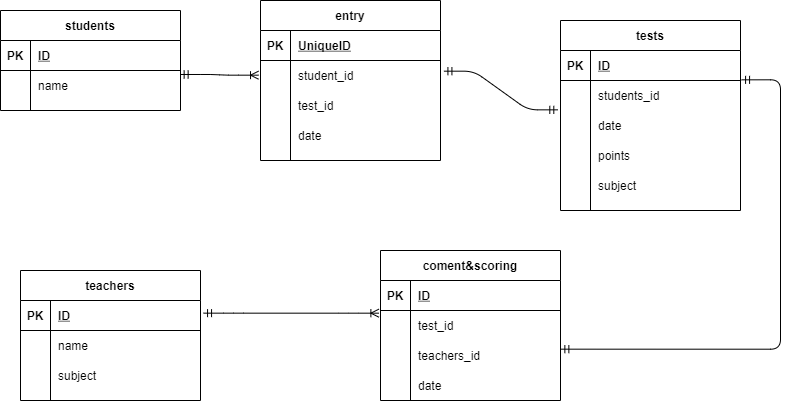

The diagram above was exported from draw.io. Its source (the exported page's mxGraphModel, read from the mxfile embedded in the PNG):
<mxGraphModel dx="1082" dy="430" grid="1" gridSize="10" guides="1" tooltips="1" connect="0" arrows="0" fold="1" page="1" pageScale="1" pageWidth="827" pageHeight="1169" math="0" shadow="0">
  <root>
    <mxCell id="0" />
    <mxCell id="1" parent="0" />
    <mxCell id="265" value="students" style="shape=table;startSize=30;container=1;collapsible=1;childLayout=tableLayout;fixedRows=1;rowLines=0;fontStyle=1;align=center;resizeLast=1;" parent="1" vertex="1">
      <mxGeometry x="30" y="60" width="180" height="100" as="geometry" />
    </mxCell>
    <mxCell id="266" value="" style="shape=partialRectangle;collapsible=0;dropTarget=0;pointerEvents=0;fillColor=none;top=0;left=0;bottom=1;right=0;points=[[0,0.5],[1,0.5]];portConstraint=eastwest;" parent="265" vertex="1">
      <mxGeometry y="30" width="180" height="30" as="geometry" />
    </mxCell>
    <mxCell id="267" value="PK" style="shape=partialRectangle;connectable=0;fillColor=none;top=0;left=0;bottom=0;right=0;fontStyle=1;overflow=hidden;" parent="266" vertex="1">
      <mxGeometry width="30" height="30" as="geometry" />
    </mxCell>
    <mxCell id="268" value="ID" style="shape=partialRectangle;connectable=0;fillColor=none;top=0;left=0;bottom=0;right=0;align=left;spacingLeft=6;fontStyle=5;overflow=hidden;" parent="266" vertex="1">
      <mxGeometry x="30" width="150" height="30" as="geometry" />
    </mxCell>
    <mxCell id="269" value="" style="shape=partialRectangle;collapsible=0;dropTarget=0;pointerEvents=0;fillColor=none;top=0;left=0;bottom=0;right=0;points=[[0,0.5],[1,0.5]];portConstraint=eastwest;" parent="265" vertex="1">
      <mxGeometry y="60" width="180" height="30" as="geometry" />
    </mxCell>
    <mxCell id="270" value="" style="shape=partialRectangle;connectable=0;fillColor=none;top=0;left=0;bottom=0;right=0;editable=1;overflow=hidden;" parent="269" vertex="1">
      <mxGeometry width="30" height="30" as="geometry" />
    </mxCell>
    <mxCell id="271" value="name" style="shape=partialRectangle;connectable=0;fillColor=none;top=0;left=0;bottom=0;right=0;align=left;spacingLeft=6;overflow=hidden;" parent="269" vertex="1">
      <mxGeometry x="30" width="150" height="30" as="geometry" />
    </mxCell>
    <mxCell id="278" value="teachers" style="shape=table;startSize=30;container=1;collapsible=1;childLayout=tableLayout;fixedRows=1;rowLines=0;fontStyle=1;align=center;resizeLast=1;" parent="1" vertex="1">
      <mxGeometry x="50" y="320" width="180" height="130" as="geometry" />
    </mxCell>
    <mxCell id="279" value="" style="shape=partialRectangle;collapsible=0;dropTarget=0;pointerEvents=0;fillColor=none;top=0;left=0;bottom=1;right=0;points=[[0,0.5],[1,0.5]];portConstraint=eastwest;" parent="278" vertex="1">
      <mxGeometry y="30" width="180" height="30" as="geometry" />
    </mxCell>
    <mxCell id="280" value="PK" style="shape=partialRectangle;connectable=0;fillColor=none;top=0;left=0;bottom=0;right=0;fontStyle=1;overflow=hidden;" parent="279" vertex="1">
      <mxGeometry width="30" height="30" as="geometry" />
    </mxCell>
    <mxCell id="281" value="ID" style="shape=partialRectangle;connectable=0;fillColor=none;top=0;left=0;bottom=0;right=0;align=left;spacingLeft=6;fontStyle=5;overflow=hidden;" parent="279" vertex="1">
      <mxGeometry x="30" width="150" height="30" as="geometry" />
    </mxCell>
    <mxCell id="282" value="" style="shape=partialRectangle;collapsible=0;dropTarget=0;pointerEvents=0;fillColor=none;top=0;left=0;bottom=0;right=0;points=[[0,0.5],[1,0.5]];portConstraint=eastwest;" parent="278" vertex="1">
      <mxGeometry y="60" width="180" height="30" as="geometry" />
    </mxCell>
    <mxCell id="283" value="" style="shape=partialRectangle;connectable=0;fillColor=none;top=0;left=0;bottom=0;right=0;editable=1;overflow=hidden;" parent="282" vertex="1">
      <mxGeometry width="30" height="30" as="geometry" />
    </mxCell>
    <mxCell id="284" value="name" style="shape=partialRectangle;connectable=0;fillColor=none;top=0;left=0;bottom=0;right=0;align=left;spacingLeft=6;overflow=hidden;" parent="282" vertex="1">
      <mxGeometry x="30" width="150" height="30" as="geometry" />
    </mxCell>
    <mxCell id="343" value="" style="shape=partialRectangle;collapsible=0;dropTarget=0;pointerEvents=0;fillColor=none;top=0;left=0;bottom=0;right=0;points=[[0,0.5],[1,0.5]];portConstraint=eastwest;" parent="278" vertex="1">
      <mxGeometry y="90" width="180" height="30" as="geometry" />
    </mxCell>
    <mxCell id="344" value="" style="shape=partialRectangle;connectable=0;fillColor=none;top=0;left=0;bottom=0;right=0;editable=1;overflow=hidden;" parent="343" vertex="1">
      <mxGeometry width="30" height="30" as="geometry" />
    </mxCell>
    <mxCell id="345" value="subject" style="shape=partialRectangle;connectable=0;fillColor=none;top=0;left=0;bottom=0;right=0;align=left;spacingLeft=6;overflow=hidden;" parent="343" vertex="1">
      <mxGeometry x="30" width="150" height="30" as="geometry" />
    </mxCell>
    <mxCell id="304" value="coment&amp;scoring" style="shape=table;startSize=30;container=1;collapsible=1;childLayout=tableLayout;fixedRows=1;rowLines=0;fontStyle=1;align=center;resizeLast=1;" parent="1" vertex="1">
      <mxGeometry x="410" y="300" width="180" height="150" as="geometry" />
    </mxCell>
    <mxCell id="305" value="" style="shape=partialRectangle;collapsible=0;dropTarget=0;pointerEvents=0;fillColor=none;top=0;left=0;bottom=1;right=0;points=[[0,0.5],[1,0.5]];portConstraint=eastwest;" parent="304" vertex="1">
      <mxGeometry y="30" width="180" height="30" as="geometry" />
    </mxCell>
    <mxCell id="306" value="PK" style="shape=partialRectangle;connectable=0;fillColor=none;top=0;left=0;bottom=0;right=0;fontStyle=1;overflow=hidden;" parent="305" vertex="1">
      <mxGeometry width="30" height="30" as="geometry" />
    </mxCell>
    <mxCell id="307" value="ID" style="shape=partialRectangle;connectable=0;fillColor=none;top=0;left=0;bottom=0;right=0;align=left;spacingLeft=6;fontStyle=5;overflow=hidden;" parent="305" vertex="1">
      <mxGeometry x="30" width="150" height="30" as="geometry" />
    </mxCell>
    <mxCell id="308" value="" style="shape=partialRectangle;collapsible=0;dropTarget=0;pointerEvents=0;fillColor=none;top=0;left=0;bottom=0;right=0;points=[[0,0.5],[1,0.5]];portConstraint=eastwest;" parent="304" vertex="1">
      <mxGeometry y="60" width="180" height="30" as="geometry" />
    </mxCell>
    <mxCell id="309" value="" style="shape=partialRectangle;connectable=0;fillColor=none;top=0;left=0;bottom=0;right=0;editable=1;overflow=hidden;" parent="308" vertex="1">
      <mxGeometry width="30" height="30" as="geometry" />
    </mxCell>
    <mxCell id="310" value="test_id" style="shape=partialRectangle;connectable=0;fillColor=none;top=0;left=0;bottom=0;right=0;align=left;spacingLeft=6;overflow=hidden;" parent="308" vertex="1">
      <mxGeometry x="30" width="150" height="30" as="geometry" />
    </mxCell>
    <mxCell id="311" value="" style="shape=partialRectangle;collapsible=0;dropTarget=0;pointerEvents=0;fillColor=none;top=0;left=0;bottom=0;right=0;points=[[0,0.5],[1,0.5]];portConstraint=eastwest;" parent="304" vertex="1">
      <mxGeometry y="90" width="180" height="30" as="geometry" />
    </mxCell>
    <mxCell id="312" value="" style="shape=partialRectangle;connectable=0;fillColor=none;top=0;left=0;bottom=0;right=0;editable=1;overflow=hidden;" parent="311" vertex="1">
      <mxGeometry width="30" height="30" as="geometry" />
    </mxCell>
    <mxCell id="313" value="teachers_id" style="shape=partialRectangle;connectable=0;fillColor=none;top=0;left=0;bottom=0;right=0;align=left;spacingLeft=6;overflow=hidden;" parent="311" vertex="1">
      <mxGeometry x="30" width="150" height="30" as="geometry" />
    </mxCell>
    <mxCell id="314" value="" style="shape=partialRectangle;collapsible=0;dropTarget=0;pointerEvents=0;fillColor=none;top=0;left=0;bottom=0;right=0;points=[[0,0.5],[1,0.5]];portConstraint=eastwest;" parent="304" vertex="1">
      <mxGeometry y="120" width="180" height="30" as="geometry" />
    </mxCell>
    <mxCell id="315" value="" style="shape=partialRectangle;connectable=0;fillColor=none;top=0;left=0;bottom=0;right=0;editable=1;overflow=hidden;" parent="314" vertex="1">
      <mxGeometry width="30" height="30" as="geometry" />
    </mxCell>
    <mxCell id="316" value="date" style="shape=partialRectangle;connectable=0;fillColor=none;top=0;left=0;bottom=0;right=0;align=left;spacingLeft=6;overflow=hidden;" parent="314" vertex="1">
      <mxGeometry x="30" width="150" height="30" as="geometry" />
    </mxCell>
    <mxCell id="330" value="tests" style="shape=table;startSize=30;container=1;collapsible=1;childLayout=tableLayout;fixedRows=1;rowLines=0;fontStyle=1;align=center;resizeLast=1;" parent="1" vertex="1">
      <mxGeometry x="590" y="70" width="180" height="190" as="geometry" />
    </mxCell>
    <mxCell id="331" value="" style="shape=partialRectangle;collapsible=0;dropTarget=0;pointerEvents=0;fillColor=none;top=0;left=0;bottom=1;right=0;points=[[0,0.5],[1,0.5]];portConstraint=eastwest;" parent="330" vertex="1">
      <mxGeometry y="30" width="180" height="30" as="geometry" />
    </mxCell>
    <mxCell id="332" value="PK" style="shape=partialRectangle;connectable=0;fillColor=none;top=0;left=0;bottom=0;right=0;fontStyle=1;overflow=hidden;" parent="331" vertex="1">
      <mxGeometry width="30" height="30" as="geometry" />
    </mxCell>
    <mxCell id="333" value="ID" style="shape=partialRectangle;connectable=0;fillColor=none;top=0;left=0;bottom=0;right=0;align=left;spacingLeft=6;fontStyle=5;overflow=hidden;" parent="331" vertex="1">
      <mxGeometry x="30" width="150" height="30" as="geometry" />
    </mxCell>
    <mxCell id="340" value="" style="shape=partialRectangle;collapsible=0;dropTarget=0;pointerEvents=0;fillColor=none;top=0;left=0;bottom=0;right=0;points=[[0,0.5],[1,0.5]];portConstraint=eastwest;" parent="330" vertex="1">
      <mxGeometry y="60" width="180" height="30" as="geometry" />
    </mxCell>
    <mxCell id="341" value="" style="shape=partialRectangle;connectable=0;fillColor=none;top=0;left=0;bottom=0;right=0;editable=1;overflow=hidden;" parent="340" vertex="1">
      <mxGeometry width="30" height="30" as="geometry" />
    </mxCell>
    <mxCell id="342" value="students_id" style="shape=partialRectangle;connectable=0;fillColor=none;top=0;left=0;bottom=0;right=0;align=left;spacingLeft=6;overflow=hidden;" parent="340" vertex="1">
      <mxGeometry x="30" width="150" height="30" as="geometry" />
    </mxCell>
    <mxCell id="334" value="" style="shape=partialRectangle;collapsible=0;dropTarget=0;pointerEvents=0;fillColor=none;top=0;left=0;bottom=0;right=0;points=[[0,0.5],[1,0.5]];portConstraint=eastwest;" parent="330" vertex="1">
      <mxGeometry y="90" width="180" height="30" as="geometry" />
    </mxCell>
    <mxCell id="335" value="" style="shape=partialRectangle;connectable=0;fillColor=none;top=0;left=0;bottom=0;right=0;editable=1;overflow=hidden;" parent="334" vertex="1">
      <mxGeometry width="30" height="30" as="geometry" />
    </mxCell>
    <mxCell id="336" value="date" style="shape=partialRectangle;connectable=0;fillColor=none;top=0;left=0;bottom=0;right=0;align=left;spacingLeft=6;overflow=hidden;" parent="334" vertex="1">
      <mxGeometry x="30" width="150" height="30" as="geometry" />
    </mxCell>
    <mxCell id="337" value="" style="shape=partialRectangle;collapsible=0;dropTarget=0;pointerEvents=0;fillColor=none;top=0;left=0;bottom=0;right=0;points=[[0,0.5],[1,0.5]];portConstraint=eastwest;" parent="330" vertex="1">
      <mxGeometry y="120" width="180" height="30" as="geometry" />
    </mxCell>
    <mxCell id="338" value="" style="shape=partialRectangle;connectable=0;fillColor=none;top=0;left=0;bottom=0;right=0;editable=1;overflow=hidden;" parent="337" vertex="1">
      <mxGeometry width="30" height="30" as="geometry" />
    </mxCell>
    <mxCell id="339" value="points" style="shape=partialRectangle;connectable=0;fillColor=none;top=0;left=0;bottom=0;right=0;align=left;spacingLeft=6;overflow=hidden;" parent="337" vertex="1">
      <mxGeometry x="30" width="150" height="30" as="geometry" />
    </mxCell>
    <mxCell id="367" value="" style="shape=partialRectangle;collapsible=0;dropTarget=0;pointerEvents=0;fillColor=none;top=0;left=0;bottom=0;right=0;points=[[0,0.5],[1,0.5]];portConstraint=eastwest;" vertex="1" parent="330">
      <mxGeometry y="150" width="180" height="30" as="geometry" />
    </mxCell>
    <mxCell id="368" value="" style="shape=partialRectangle;connectable=0;fillColor=none;top=0;left=0;bottom=0;right=0;editable=1;overflow=hidden;" vertex="1" parent="367">
      <mxGeometry width="30" height="30" as="geometry" />
    </mxCell>
    <mxCell id="369" value="subject" style="shape=partialRectangle;connectable=0;fillColor=none;top=0;left=0;bottom=0;right=0;align=left;spacingLeft=6;overflow=hidden;" vertex="1" parent="367">
      <mxGeometry x="30" width="150" height="30" as="geometry" />
    </mxCell>
    <mxCell id="346" value="" style="edgeStyle=entityRelationEdgeStyle;fontSize=12;html=1;endArrow=ERoneToMany;startArrow=ERmandOne;exitX=0.998;exitY=0.133;exitDx=0;exitDy=0;exitPerimeter=0;entryX=-0.011;entryY=0.489;entryDx=0;entryDy=0;entryPerimeter=0;" parent="1" source="269" target="355" edge="1">
      <mxGeometry width="100" height="100" relative="1" as="geometry">
        <mxPoint x="280" y="250" as="sourcePoint" />
        <mxPoint x="380" y="150" as="targetPoint" />
      </mxGeometry>
    </mxCell>
    <mxCell id="349" value="" style="edgeStyle=entityRelationEdgeStyle;fontSize=12;html=1;endArrow=ERoneToMany;startArrow=ERmandOne;exitX=1.017;exitY=0.422;exitDx=0;exitDy=0;exitPerimeter=0;entryX=-0.009;entryY=0.089;entryDx=0;entryDy=0;entryPerimeter=0;" parent="1" source="279" target="308" edge="1">
      <mxGeometry width="100" height="100" relative="1" as="geometry">
        <mxPoint x="420" y="450" as="sourcePoint" />
        <mxPoint x="520" y="350" as="targetPoint" />
      </mxGeometry>
    </mxCell>
    <mxCell id="350" value="" style="edgeStyle=orthogonalEdgeStyle;fontSize=12;html=1;endArrow=ERmandOne;startArrow=ERmandOne;exitX=1.002;exitY=0.289;exitDx=0;exitDy=0;exitPerimeter=0;entryX=1.006;entryY=-0.022;entryDx=0;entryDy=0;entryPerimeter=0;" parent="1" source="311" target="340" edge="1">
      <mxGeometry width="100" height="100" relative="1" as="geometry">
        <mxPoint x="440" y="350" as="sourcePoint" />
        <mxPoint x="540" y="250" as="targetPoint" />
        <Array as="points">
          <mxPoint x="810" y="399" />
          <mxPoint x="810" y="129" />
        </Array>
      </mxGeometry>
    </mxCell>
    <mxCell id="351" value="entry" style="shape=table;startSize=30;container=1;collapsible=1;childLayout=tableLayout;fixedRows=1;rowLines=0;fontStyle=1;align=center;resizeLast=1;" vertex="1" parent="1">
      <mxGeometry x="290" y="50" width="180" height="160" as="geometry" />
    </mxCell>
    <mxCell id="352" value="" style="shape=partialRectangle;collapsible=0;dropTarget=0;pointerEvents=0;fillColor=none;top=0;left=0;bottom=1;right=0;points=[[0,0.5],[1,0.5]];portConstraint=eastwest;" vertex="1" parent="351">
      <mxGeometry y="30" width="180" height="30" as="geometry" />
    </mxCell>
    <mxCell id="353" value="PK" style="shape=partialRectangle;connectable=0;fillColor=none;top=0;left=0;bottom=0;right=0;fontStyle=1;overflow=hidden;" vertex="1" parent="352">
      <mxGeometry width="30" height="30" as="geometry" />
    </mxCell>
    <mxCell id="354" value="UniqueID" style="shape=partialRectangle;connectable=0;fillColor=none;top=0;left=0;bottom=0;right=0;align=left;spacingLeft=6;fontStyle=5;overflow=hidden;" vertex="1" parent="352">
      <mxGeometry x="30" width="150" height="30" as="geometry" />
    </mxCell>
    <mxCell id="355" value="" style="shape=partialRectangle;collapsible=0;dropTarget=0;pointerEvents=0;fillColor=none;top=0;left=0;bottom=0;right=0;points=[[0,0.5],[1,0.5]];portConstraint=eastwest;" vertex="1" parent="351">
      <mxGeometry y="60" width="180" height="30" as="geometry" />
    </mxCell>
    <mxCell id="356" value="" style="shape=partialRectangle;connectable=0;fillColor=none;top=0;left=0;bottom=0;right=0;editable=1;overflow=hidden;" vertex="1" parent="355">
      <mxGeometry width="30" height="30" as="geometry" />
    </mxCell>
    <mxCell id="357" value="student_id" style="shape=partialRectangle;connectable=0;fillColor=none;top=0;left=0;bottom=0;right=0;align=left;spacingLeft=6;overflow=hidden;" vertex="1" parent="355">
      <mxGeometry x="30" width="150" height="30" as="geometry" />
    </mxCell>
    <mxCell id="361" value="" style="shape=partialRectangle;collapsible=0;dropTarget=0;pointerEvents=0;fillColor=none;top=0;left=0;bottom=0;right=0;points=[[0,0.5],[1,0.5]];portConstraint=eastwest;" vertex="1" parent="351">
      <mxGeometry y="90" width="180" height="30" as="geometry" />
    </mxCell>
    <mxCell id="362" value="" style="shape=partialRectangle;connectable=0;fillColor=none;top=0;left=0;bottom=0;right=0;editable=1;overflow=hidden;" vertex="1" parent="361">
      <mxGeometry width="30" height="30" as="geometry" />
    </mxCell>
    <mxCell id="363" value="test_id" style="shape=partialRectangle;connectable=0;fillColor=none;top=0;left=0;bottom=0;right=0;align=left;spacingLeft=6;overflow=hidden;" vertex="1" parent="361">
      <mxGeometry x="30" width="150" height="30" as="geometry" />
    </mxCell>
    <mxCell id="358" value="" style="shape=partialRectangle;collapsible=0;dropTarget=0;pointerEvents=0;fillColor=none;top=0;left=0;bottom=0;right=0;points=[[0,0.5],[1,0.5]];portConstraint=eastwest;" vertex="1" parent="351">
      <mxGeometry y="120" width="180" height="30" as="geometry" />
    </mxCell>
    <mxCell id="359" value="" style="shape=partialRectangle;connectable=0;fillColor=none;top=0;left=0;bottom=0;right=0;editable=1;overflow=hidden;" vertex="1" parent="358">
      <mxGeometry width="30" height="30" as="geometry" />
    </mxCell>
    <mxCell id="360" value="date" style="shape=partialRectangle;connectable=0;fillColor=none;top=0;left=0;bottom=0;right=0;align=left;spacingLeft=6;overflow=hidden;" vertex="1" parent="358">
      <mxGeometry x="30" width="150" height="30" as="geometry" />
    </mxCell>
    <mxCell id="370" value="" style="edgeStyle=entityRelationEdgeStyle;fontSize=12;html=1;endArrow=ERmandOne;startArrow=ERmandOne;entryX=-0.015;entryY=-0.022;entryDx=0;entryDy=0;entryPerimeter=0;exitX=1.019;exitY=0.356;exitDx=0;exitDy=0;exitPerimeter=0;" edge="1" parent="1" source="355" target="334">
      <mxGeometry width="100" height="100" relative="1" as="geometry">
        <mxPoint x="250" y="240" as="sourcePoint" />
        <mxPoint x="350" y="140" as="targetPoint" />
      </mxGeometry>
    </mxCell>
  </root>
</mxGraphModel>